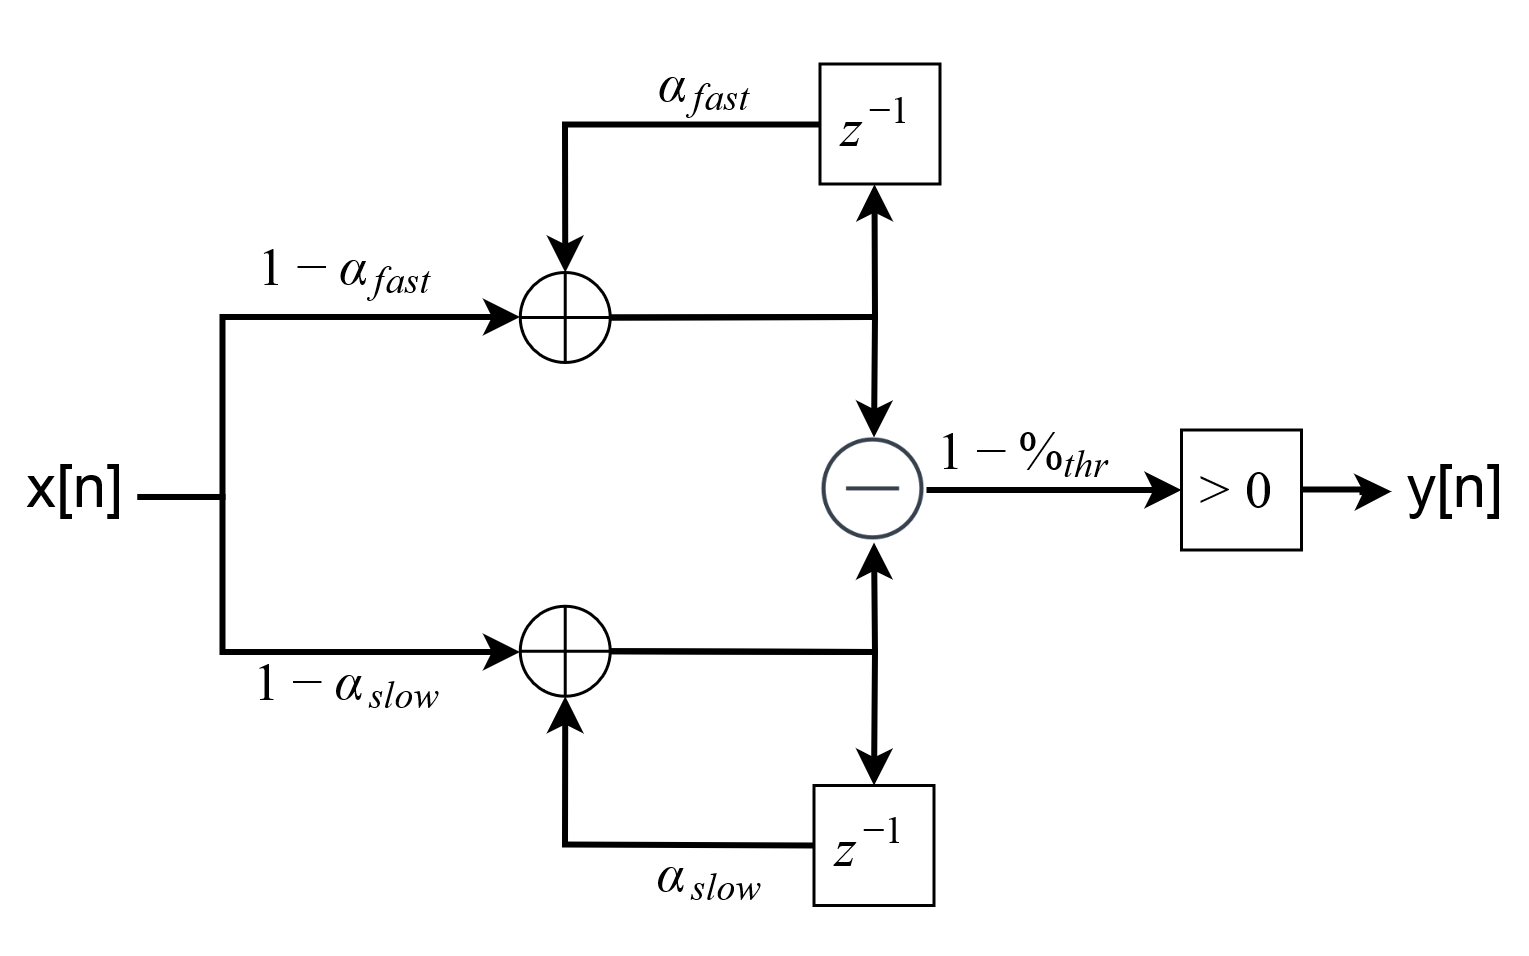

The diagram above was exported from draw.io. Its source (the exported page's mxGraphModel, read from the mxfile embedded in the PNG):
<mxGraphModel dx="723" dy="432" grid="1" gridSize="10" guides="1" tooltips="1" connect="1" arrows="1" fold="1" page="1" pageScale="1" pageWidth="1169" pageHeight="827" math="1" shadow="0">
  <root>
    <mxCell id="0" />
    <mxCell id="1" parent="0" />
    <mxCell id="2" style="edgeStyle=orthogonalEdgeStyle;rounded=0;orthogonalLoop=1;jettySize=auto;html=1;exitX=1;exitY=0.5;exitDx=0;exitDy=0;exitPerimeter=0;entryX=0.5;entryY=1;entryDx=0;entryDy=0;strokeWidth=2;" edge="1" source="4" target="9" parent="1">
      <mxGeometry relative="1" as="geometry" />
    </mxCell>
    <mxCell id="3" style="edgeStyle=orthogonalEdgeStyle;rounded=0;orthogonalLoop=1;jettySize=auto;html=1;exitX=1;exitY=0.5;exitDx=0;exitDy=0;exitPerimeter=0;entryX=0.5;entryY=0;entryDx=0;entryDy=0;strokeWidth=2;" edge="1" source="4" target="26" parent="1">
      <mxGeometry relative="1" as="geometry" />
    </mxCell>
    <mxCell id="4" value="" style="verticalLabelPosition=bottom;verticalAlign=top;html=1;shape=mxgraph.flowchart.summing_function;aspect=fixed;" vertex="1" parent="1">
      <mxGeometry x="359.58" y="440.25" width="30" height="30" as="geometry" />
    </mxCell>
    <mxCell id="5" style="edgeStyle=orthogonalEdgeStyle;rounded=0;orthogonalLoop=1;jettySize=auto;html=1;exitX=1;exitY=0.5;exitDx=0;exitDy=0;exitPerimeter=0;entryX=0.5;entryY=0;entryDx=0;entryDy=0;strokeWidth=2;" edge="1" source="7" target="9" parent="1">
      <mxGeometry relative="1" as="geometry" />
    </mxCell>
    <mxCell id="6" style="edgeStyle=orthogonalEdgeStyle;rounded=0;orthogonalLoop=1;jettySize=auto;html=1;exitX=1;exitY=0.5;exitDx=0;exitDy=0;exitPerimeter=0;entryX=0.454;entryY=1.003;entryDx=0;entryDy=0;entryPerimeter=0;strokeWidth=2;" edge="1" source="7" target="23" parent="1">
      <mxGeometry relative="1" as="geometry" />
    </mxCell>
    <mxCell id="7" value="" style="verticalLabelPosition=bottom;verticalAlign=top;html=1;shape=mxgraph.flowchart.summing_function;aspect=fixed;" vertex="1" parent="1">
      <mxGeometry x="359.58" y="329" width="30" height="30" as="geometry" />
    </mxCell>
    <mxCell id="8" style="edgeStyle=orthogonalEdgeStyle;rounded=0;orthogonalLoop=1;jettySize=auto;html=1;exitX=1;exitY=0.5;exitDx=0;exitDy=0;entryX=0;entryY=0.5;entryDx=0;entryDy=0;strokeWidth=2;" edge="1" source="9" target="19" parent="1">
      <mxGeometry relative="1" as="geometry" />
    </mxCell>
    <mxCell id="9" value="" style="shape=image;html=1;verticalAlign=top;verticalLabelPosition=bottom;labelBackgroundColor=#ffffff;imageAspect=0;image=https://cdn4.iconfinder.com/data/icons/linecon/512/sub-128.png;aspect=fixed;imageBorder=none;labelBorderColor=none;" vertex="1" parent="1">
      <mxGeometry x="460" y="384" width="35" height="35" as="geometry" />
    </mxCell>
    <mxCell id="10" style="edgeStyle=orthogonalEdgeStyle;rounded=0;orthogonalLoop=1;jettySize=auto;html=1;entryX=0;entryY=0.5;entryDx=0;entryDy=0;entryPerimeter=0;strokeWidth=2;" edge="1" source="12" target="4" parent="1">
      <mxGeometry relative="1" as="geometry">
        <Array as="points">
          <mxPoint x="260" y="404" />
          <mxPoint x="260" y="455" />
        </Array>
      </mxGeometry>
    </mxCell>
    <mxCell id="11" style="edgeStyle=orthogonalEdgeStyle;rounded=0;orthogonalLoop=1;jettySize=auto;html=1;entryX=0;entryY=0.5;entryDx=0;entryDy=0;entryPerimeter=0;strokeWidth=2;" edge="1" source="12" target="7" parent="1">
      <mxGeometry relative="1" as="geometry">
        <Array as="points">
          <mxPoint x="260" y="404" />
          <mxPoint x="260" y="344" />
        </Array>
      </mxGeometry>
    </mxCell>
    <mxCell id="12" value="&lt;font style=&quot;font-size: 20px&quot;&gt;x[n]&lt;/font&gt;" style="text;html=1;align=center;verticalAlign=middle;resizable=0;points=[];autosize=1;" vertex="1" parent="1">
      <mxGeometry x="190" y="389.5" width="42" height="21" as="geometry" />
    </mxCell>
    <mxCell id="13" value="&lt;font style=&quot;font-size: 20px&quot;&gt;y[n]&lt;/font&gt;" style="text;html=1;align=center;verticalAlign=middle;resizable=0;points=[];autosize=1;" vertex="1" parent="1">
      <mxGeometry x="650" y="389.5" width="42" height="21" as="geometry" />
    </mxCell>
    <mxCell id="14" value="&lt;font style=&quot;font-size: 15px&quot;&gt;$$\alpha_{fast}$$&lt;/font&gt;" style="text;html=1;align=center;verticalAlign=middle;resizable=0;points=[];autosize=1;" vertex="1" parent="1">
      <mxGeometry x="362.58" y="257.5" width="123" height="20" as="geometry" />
    </mxCell>
    <mxCell id="15" value="&lt;font style=&quot;font-size: 15px&quot;&gt;$$1-\alpha_{fast}$$&lt;/font&gt;" style="text;html=1;align=center;verticalAlign=middle;resizable=0;points=[];autosize=1;" vertex="1" parent="1">
      <mxGeometry x="238" y="319" width="136" height="20" as="geometry" />
    </mxCell>
    <mxCell id="16" value="&lt;font style=&quot;font-size: 15px&quot;&gt;$$\alpha_{slow}$$&lt;/font&gt;" style="text;html=1;align=center;verticalAlign=middle;resizable=0;points=[];autosize=1;" vertex="1" parent="1">
      <mxGeometry x="359.58" y="520" width="129" height="20" as="geometry" />
    </mxCell>
    <mxCell id="17" value="&lt;font style=&quot;font-size: 15px&quot;&gt;$$1-\alpha_{slow}$$&lt;/font&gt;" style="text;html=1;align=center;verticalAlign=middle;resizable=0;points=[];autosize=1;aspect=fixed;" vertex="1" parent="1">
      <mxGeometry x="234" y="456" width="142" height="20" as="geometry" />
    </mxCell>
    <mxCell id="18" style="edgeStyle=orthogonalEdgeStyle;rounded=0;orthogonalLoop=1;jettySize=auto;html=1;entryX=0;entryY=0.595;entryDx=0;entryDy=0;entryPerimeter=0;strokeWidth=2;" edge="1" source="19" target="13" parent="1">
      <mxGeometry relative="1" as="geometry" />
    </mxCell>
    <mxCell id="19" value="" style="rounded=0;whiteSpace=wrap;html=1;fillColor=#ffffff;" vertex="1" parent="1">
      <mxGeometry x="580" y="381.5" width="40" height="40" as="geometry" />
    </mxCell>
    <mxCell id="20" value="&lt;font style=&quot;font-size: 15px&quot;&gt;$$&amp;gt;0$$&lt;/font&gt;" style="text;html=1;align=center;verticalAlign=middle;resizable=0;points=[];autosize=1;" vertex="1" parent="1">
      <mxGeometry x="570" y="391.5" width="60" height="20" as="geometry" />
    </mxCell>
    <mxCell id="21" value="&lt;font style=&quot;font-size: 15px&quot;&gt;$$1-\%_{thr}$$&lt;/font&gt;" style="text;html=1;align=center;verticalAlign=middle;resizable=0;points=[];autosize=1;" vertex="1" parent="1">
      <mxGeometry x="476" y="378.5" width="110" height="20" as="geometry" />
    </mxCell>
    <mxCell id="22" style="edgeStyle=orthogonalEdgeStyle;rounded=0;orthogonalLoop=1;jettySize=auto;html=1;entryX=0.5;entryY=0;entryDx=0;entryDy=0;entryPerimeter=0;strokeWidth=2;" edge="1" source="23" target="7" parent="1">
      <mxGeometry relative="1" as="geometry" />
    </mxCell>
    <mxCell id="23" value="" style="rounded=0;whiteSpace=wrap;html=1;" vertex="1" parent="1">
      <mxGeometry x="459.5" y="259.5" width="40" height="40" as="geometry" />
    </mxCell>
    <mxCell id="24" value="&lt;font style=&quot;font-size: 15px&quot;&gt;$$z^{-1}$$&lt;/font&gt;" style="text;html=1;align=center;verticalAlign=middle;resizable=0;points=[];autosize=1;" vertex="1" parent="1">
      <mxGeometry x="440.5" y="269.5" width="78" height="20" as="geometry" />
    </mxCell>
    <mxCell id="25" style="edgeStyle=orthogonalEdgeStyle;rounded=0;orthogonalLoop=1;jettySize=auto;html=1;exitX=0;exitY=0.5;exitDx=0;exitDy=0;entryX=0.5;entryY=1;entryDx=0;entryDy=0;entryPerimeter=0;strokeWidth=2;" edge="1" source="26" target="4" parent="1">
      <mxGeometry relative="1" as="geometry" />
    </mxCell>
    <mxCell id="26" value="" style="rounded=0;whiteSpace=wrap;html=1;" vertex="1" parent="1">
      <mxGeometry x="457.5" y="500" width="40" height="40" as="geometry" />
    </mxCell>
    <mxCell id="27" value="&lt;font style=&quot;font-size: 15px&quot;&gt;$$z^{-1}$$&lt;/font&gt;" style="text;html=1;align=center;verticalAlign=middle;resizable=0;points=[];autosize=1;" vertex="1" parent="1">
      <mxGeometry x="438.5" y="510" width="78" height="20" as="geometry" />
    </mxCell>
  </root>
</mxGraphModel>